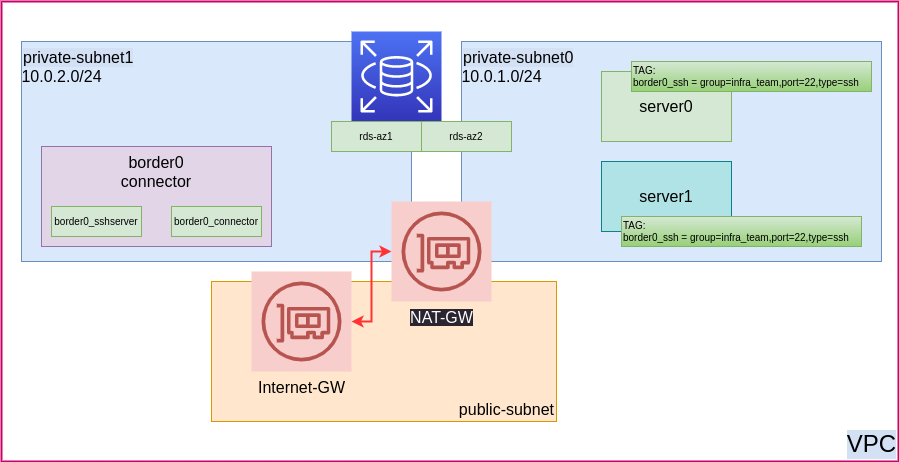

The diagram above was exported from draw.io. Its source (the exported page's mxGraphModel, read from the mxfile embedded in the PNG):
<mxGraphModel dx="1434" dy="963" grid="1" gridSize="10" guides="1" tooltips="1" connect="1" arrows="1" fold="1" page="1" pageScale="1" pageWidth="1169" pageHeight="827" math="0" shadow="0">
  <root>
    <mxCell id="0" />
    <mxCell id="1" parent="0" />
    <mxCell id="bsjf_ZgoyZWC9Yk_wCI9-7" value="VPC" style="rounded=0;whiteSpace=wrap;html=1;align=right;verticalAlign=bottom;labelBackgroundColor=#D4E1F5;fillColor=#FFFFFF;strokeColor=#CC0066;fontSize=24;strokeWidth=2;fillStyle=solid;fontColor=#000000;gradientColor=none;" parent="1" vertex="1">
      <mxGeometry x="70" y="60" width="897" height="460" as="geometry" />
    </mxCell>
    <mxCell id="WrK8AlExczelPmQiSpCa-2" value="private-subnet1" style="rounded=0;whiteSpace=wrap;html=1;align=left;verticalAlign=top;labelBackgroundColor=#D4E1F5;fillColor=#dae8fc;strokeColor=#6c8ebf;fontSize=16;fontColor=#000000;" parent="1" vertex="1">
      <mxGeometry x="90" y="100" width="390" height="220" as="geometry" />
    </mxCell>
    <mxCell id="bsjf_ZgoyZWC9Yk_wCI9-4" value="public-subnet" style="rounded=0;whiteSpace=wrap;html=1;align=right;verticalAlign=bottom;labelBackgroundColor=none;fillColor=#ffe6cc;strokeColor=#d79b00;fontSize=16;fontColor=#000000;" parent="1" vertex="1">
      <mxGeometry x="280" y="340" width="345" height="140" as="geometry" />
    </mxCell>
    <mxCell id="kinyKMyKLx_K7ig17zwE-3" value="private-subnet0" style="rounded=0;whiteSpace=wrap;html=1;align=left;verticalAlign=top;labelBackgroundColor=#D4E1F5;fillColor=#dae8fc;strokeColor=#6c8ebf;fontSize=16;fontColor=#000000;" parent="1" vertex="1">
      <mxGeometry x="530" y="100" width="420" height="220" as="geometry" />
    </mxCell>
    <mxCell id="kinyKMyKLx_K7ig17zwE-5" value="border0&lt;br&gt;connector" style="rounded=0;whiteSpace=wrap;html=1;fillColor=#e1d5e7;strokeColor=#9673a6;fontSize=16;align=center;verticalAlign=top;fontColor=#000000;" parent="1" vertex="1">
      <mxGeometry x="110" y="205" width="230" height="100" as="geometry" />
    </mxCell>
    <mxCell id="kinyKMyKLx_K7ig17zwE-6" value="server0" style="whiteSpace=wrap;html=1;rounded=0;fillColor=#d5e8d4;strokeColor=#82b366;fontSize=16;verticalAlign=middle;fontColor=#000000;" parent="1" vertex="1">
      <mxGeometry x="670" y="130" width="130" height="70" as="geometry" />
    </mxCell>
    <mxCell id="kinyKMyKLx_K7ig17zwE-9" value="server1" style="whiteSpace=wrap;html=1;rounded=0;fillColor=#b0e3e6;strokeColor=#0e8088;fontSize=16;verticalAlign=middle;fontColor=#000000;" parent="1" vertex="1">
      <mxGeometry x="670" y="220" width="130" height="70" as="geometry" />
    </mxCell>
    <mxCell id="bsjf_ZgoyZWC9Yk_wCI9-2" value="" style="edgeStyle=orthogonalEdgeStyle;rounded=0;orthogonalLoop=1;jettySize=auto;html=1;fontSize=16;fontColor=#000000;strokeColor=#FF3333;strokeWidth=2;startArrow=classic;startFill=1;" parent="1" source="kinyKMyKLx_K7ig17zwE-12" target="bsjf_ZgoyZWC9Yk_wCI9-1" edge="1">
      <mxGeometry relative="1" as="geometry" />
    </mxCell>
    <mxCell id="bsjf_ZgoyZWC9Yk_wCI9-1" value="Internet-GW" style="sketch=0;outlineConnect=0;strokeColor=#b85450;fillColor=#f8cecc;dashed=0;verticalLabelPosition=bottom;verticalAlign=top;align=center;html=1;fontSize=16;fontStyle=0;aspect=fixed;shape=mxgraph.aws4.resourceIcon;resIcon=mxgraph.aws4.elastic_network_interface;rounded=0;fontColor=#000000;" parent="1" vertex="1">
      <mxGeometry x="320" y="330" width="100" height="100" as="geometry" />
    </mxCell>
    <mxCell id="bsjf_ZgoyZWC9Yk_wCI9-5" value="10.0.1.0/24" style="text;html=1;resizable=0;autosize=1;align=center;verticalAlign=middle;points=[];rounded=0;labelBackgroundColor=none;fontSize=16;fontColor=#000000;" parent="1" vertex="1">
      <mxGeometry x="520" y="120" width="100" height="30" as="geometry" />
    </mxCell>
    <mxCell id="ScMAHT67wis4ks-7l4Cp-2" value="border0_sshserver" style="rounded=0;whiteSpace=wrap;html=1;fillColor=#d5e8d4;strokeColor=#82b366;fontSize=10;align=center;fontColor=#000000;" parent="1" vertex="1">
      <mxGeometry x="120" y="265" width="90" height="30" as="geometry" />
    </mxCell>
    <mxCell id="ScMAHT67wis4ks-7l4Cp-3" value="border0_connector" style="rounded=0;whiteSpace=wrap;html=1;fillColor=#d5e8d4;strokeColor=#82b366;fontSize=10;align=center;fontColor=#000000;" parent="1" vertex="1">
      <mxGeometry x="240" y="265" width="90" height="30" as="geometry" />
    </mxCell>
    <mxCell id="ScMAHT67wis4ks-7l4Cp-5" value="TAG:&lt;br&gt;border0_ssh = group=infra_team,port=22,type=ssh" style="rounded=0;whiteSpace=wrap;html=1;fillColor=#d5e8d4;strokeColor=#82b366;fontSize=10;align=left;gradientColor=#97d077;fontColor=#000000;" parent="1" vertex="1">
      <mxGeometry x="690" y="275" width="240" height="30" as="geometry" />
    </mxCell>
    <mxCell id="ScMAHT67wis4ks-7l4Cp-7" value="TAG:&lt;br&gt;border0_ssh = group=infra_team,port=22,type=ssh" style="rounded=0;whiteSpace=wrap;html=1;fillColor=#d5e8d4;strokeColor=#82b366;fontSize=10;align=left;gradientColor=#97d077;fontColor=#000000;" parent="1" vertex="1">
      <mxGeometry x="700" y="120" width="240" height="30" as="geometry" />
    </mxCell>
    <mxCell id="WrK8AlExczelPmQiSpCa-3" value="10.0.2.0/24" style="text;html=1;resizable=0;autosize=1;align=center;verticalAlign=middle;points=[];rounded=0;labelBackgroundColor=none;fontSize=16;fontColor=#000000;" parent="1" vertex="1">
      <mxGeometry x="80" y="120" width="100" height="30" as="geometry" />
    </mxCell>
    <mxCell id="kinyKMyKLx_K7ig17zwE-12" value="&lt;span style=&quot;font-family: Helvetica; font-size: 16px; font-style: normal; font-variant-ligatures: normal; font-variant-caps: normal; font-weight: 400; letter-spacing: normal; orphans: 2; text-align: center; text-indent: 0px; text-transform: none; widows: 2; word-spacing: 0px; -webkit-text-stroke-width: 0px; background-color: rgb(42, 37, 47); text-decoration-thickness: initial; text-decoration-style: initial; text-decoration-color: initial; float: none; display: inline !important;&quot;&gt;NAT-GW&lt;/span&gt;" style="sketch=0;outlineConnect=0;strokeColor=#b85450;fillColor=#f8cecc;dashed=0;verticalLabelPosition=bottom;verticalAlign=top;align=center;html=1;fontSize=16;fontStyle=0;aspect=fixed;shape=mxgraph.aws4.resourceIcon;resIcon=mxgraph.aws4.elastic_network_interface;rounded=0;fontColor=#FFFFFF;" parent="1" vertex="1">
      <mxGeometry x="460" y="260" width="100" height="100" as="geometry" />
    </mxCell>
    <mxCell id="WrK8AlExczelPmQiSpCa-4" value="RDS" style="sketch=0;points=[[0,0,0],[0.25,0,0],[0.5,0,0],[0.75,0,0],[1,0,0],[0,1,0],[0.25,1,0],[0.5,1,0],[0.75,1,0],[1,1,0],[0,0.25,0],[0,0.5,0],[0,0.75,0],[1,0.25,0],[1,0.5,0],[1,0.75,0]];outlineConnect=0;fontColor=#232F3E;gradientColor=#4D72F3;gradientDirection=north;fillColor=#3334B9;strokeColor=#ffffff;dashed=0;verticalLabelPosition=bottom;verticalAlign=top;align=center;html=1;fontSize=12;fontStyle=0;aspect=fixed;shape=mxgraph.aws4.resourceIcon;resIcon=mxgraph.aws4.rds;fillStyle=dots;" parent="1" vertex="1">
      <mxGeometry x="420" y="90" width="90" height="90" as="geometry" />
    </mxCell>
    <mxCell id="WrK8AlExczelPmQiSpCa-5" value="rds-az1" style="rounded=0;whiteSpace=wrap;html=1;fillColor=#d5e8d4;strokeColor=#82b366;fontSize=10;align=center;fontColor=#000000;" parent="1" vertex="1">
      <mxGeometry x="400" y="180" width="90" height="30" as="geometry" />
    </mxCell>
    <mxCell id="WrK8AlExczelPmQiSpCa-6" value="rds-az2" style="rounded=0;whiteSpace=wrap;html=1;fillColor=#d5e8d4;strokeColor=#82b366;fontSize=10;align=center;fontColor=#000000;" parent="1" vertex="1">
      <mxGeometry x="490" y="180" width="90" height="30" as="geometry" />
    </mxCell>
  </root>
</mxGraphModel>